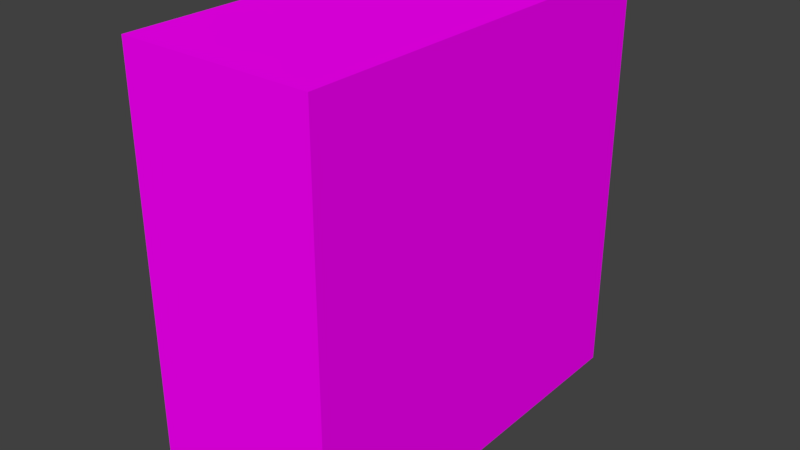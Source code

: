 # Source: Desktop_Case.blend  (saved by Blender 2.79.0; exported with 4.5.12 LTS)
import bpy
from mathutils import Matrix  # noqa: F401  (used for matrix-valued properties, if any)

bpy.ops.wm.read_factory_settings(use_empty=True)
scene = bpy.context.scene
scene.name = 'Scene'

# ---- collections
col_collection_1 = bpy.data.collections.new('Collection 1'); scene.collection.children.link(col_collection_1)

# ---- images (referenced by path relative to the original .blend; pixels are not part of the script)
import os
ASSET_DIR = os.environ.get("B2B_ASSET_DIR", "")  # directory of the original .blend (textures are referenced by path, not embedded)
HERE = os.path.dirname(os.path.abspath(__file__))  # packed textures are extracted next to this script under _unpacked/

def load_image(name, relpath, width, height, colorspace="sRGB"):
    """Load a texture the original file referenced (path relative to the .blend, or extracted next to this script)."""
    p = next((c for c in (os.path.join(HERE, relpath), os.path.join(ASSET_DIR, relpath)) if relpath and os.path.exists(c)), "")
    if p:
        img = bpy.data.images.load(p, check_existing=True)
        img.name = name
    else:  # same state as the original file: an image datablock whose file is absent (Cycles renders it pink)
        img = bpy.data.images.new(name, width, height)
        img.source = "FILE"
        img.filepath = "//" + (relpath or name)
    img.colorspace_settings.name = colorspace
    return img
img_desktop_png = load_image('Desktop.png', 'Desktop.png', 1024, 1024, 'sRGB')

# ---- materials (node trees are filled in below, after node groups)
mat_material_001 = bpy.data.materials.new('Material.001')
mat_material_001.alpha_threshold = 0.0
mat_material_001.roughness = 0.5

# ---- material node trees
mat_material_001.use_nodes = True; mat_material_001.node_tree.nodes.clear()
_N = mat_material_001.node_tree.nodes; _L = mat_material_001.node_tree.links
n0 = _N.new('ShaderNodeOutputMaterial'); n0.name = 'Material Output'; n0.location = (300, 300)
n1 = _N.new('ShaderNodeBsdfDiffuse'); n1.name = 'Diffuse BSDF'; n1.location = (10, 300)
n2 = _N.new('ShaderNodeTexImage'); n2.name = 'Image Texture'; n2.location = (-180, 300)
n2.width = 140
n2.image = img_desktop_png
_L.new(n1.outputs[0], n0.inputs[0])
_L.new(n2.outputs[0], n1.inputs[0])
n0.is_active_output = True

# ---- world
world_world = bpy.data.worlds.new('World'); scene.world = world_world
world_world.color = (0.05088, 0.05088, 0.05088)
world_world.use_sun_shadow = False
world_world.sun_shadow_jitter_overblur = 0.0
world_world.cycles.sampling_method = 'MANUAL'

# ---- meshes
me_cube_002 = bpy.data.meshes.new('Cube.002')
me_cube_002.from_pydata([(-1.0, -1.0, -1.0), (-1.0, -1.0, 1.0), (-1.0, 1.0, -1.0), (-1.0, 1.0, 1.0), (1.0, -1.0, -1.0), (1.0, -1.0, 1.0), (1.0, 1.0, -1.0), (1.0, 1.0, 1.0)], [], [(0, 1, 3, 2), (2, 3, 7, 6), (6, 7, 5, 4), (4, 5, 1, 0), (2, 6, 4, 0), (7, 3, 1, 5)])
_uv = me_cube_002.uv_layers.new(name='UVMap')
_uv.uv.foreach_set('vector', [1.004, 0.4912, 1.004, 8.446e-05, 0.3082, 8.42e-05, 0.3082, 0.4912, 0.004001, 0.4924, 0.004, 0.001035, 0.3044, 0.001035, 0.3044, 0.4924, 0.3063, 0.4922, 0.3063, 0.0001632, 1.0, 0.0001631, 1.0, 0.4922, 0.0, 0.0, 1.0, 0.0, 1.0, 1.0, 0.0, 1.0, 0.004294, 0.5027, 0.3044, 0.5027, 0.3044, 0.9944, 0.004294, 0.9944, 0.0, 0.0, 1.0, 0.0, 1.0, 1.0, 0.0, 1.0])
me_cube_002.materials.append(mat_material_001)
me_cube_002.use_remesh_preserve_volume = False
me_cube_002.use_remesh_preserve_attributes = False
me_cube_002.use_mirror_vertex_groups = False
me_cube_002.update()

# ---- objects
ob_cube = bpy.data.objects.new('Cube', me_cube_002)

# ---- transforms, parenting, visibility, modifiers, constraints
ob_cube.location = (0.0, 0.0, 0.0)
ob_cube.scale = (-0.1011, -0.2185, -0.2203)
ob_cube.lineart.crease_threshold = 0.0

# ---- collection membership
col_collection_1.objects.link(ob_cube)

# ---- scene / render settings (as saved in the file)
scene.frame_start = 1; scene.frame_end = 250; scene.frame_set(1)
scene.render.engine = 'CYCLES'
scene.render.resolution_percentage = 50
scene.render.dither_intensity = 0.0
scene.cycles.use_denoising = False
scene.cycles.samples = 128
scene.cycles.sampling_pattern = 'TABULATED_SOBOL'
scene.cycles.use_adaptive_sampling = False
scene.cycles.use_light_tree = False
scene.cycles.blur_glossy = 0.0
scene.cycles.sample_clamp_indirect = 0.0
scene.view_settings.view_transform = 'Standard'
bpy.context.view_layer.update()

# ---- added for rendering (the .blend has no active camera and no usable light): camera, sun
cam_auto = bpy.data.cameras.new('AutoCamera')
cam_auto.lens = 50.0
cam_auto.sensor_width = 36.0
cam_auto.clip_end = 1000.0
ob_auto_camera = bpy.data.objects.new('AutoCamera', cam_auto)
scene.collection.objects.link(ob_auto_camera)
ob_auto_camera.location = (0.603827, -0.724592, 0.483062)
ob_auto_camera.rotation_euler = (1.09748, -7.21219e-08, 0.694738)
scene.camera = ob_auto_camera
light_auto_sun = bpy.data.lights.new('AutoSun', 'SUN')
light_auto_sun.energy = 3.0
light_auto_sun.angle = 0.0523599
ob_auto_sun = bpy.data.objects.new('AutoSun', light_auto_sun)
scene.collection.objects.link(ob_auto_sun)
ob_auto_sun.rotation_euler = (0.872665, 0.174533, 0.523599)
bpy.context.view_layer.update()
